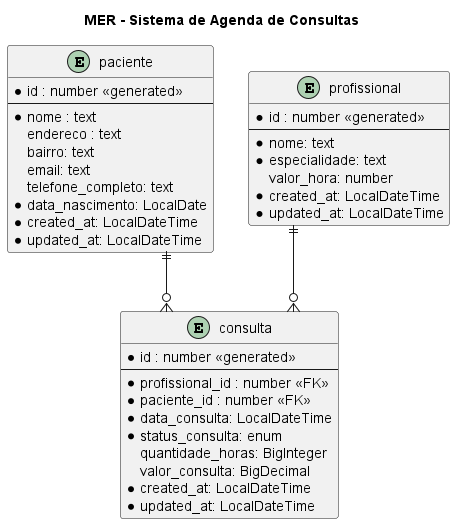

The diagram above was rendered by PlantUML. Its source (embedded in the PNG):
@startuml diagram

title MER - Sistema de Agenda de Consultas

skinparam linetype ortho

entity "paciente" as paciente {
  *id : number <<generated>>
  --
  *nome : text
  endereco : text
  bairro: text
  email: text
  telefone_completo: text
  *data_nascimento: LocalDate
  *created_at: LocalDateTime
  *updated_at: LocalDateTime
}

entity "profissional" as profissional {
  *id : number <<generated>>
  --
  *nome: text
  *especialidade: text
  valor_hora: number
  *created_at: LocalDateTime
  *updated_at: LocalDateTime
}

entity "consulta" as consulta {
  *id : number <<generated>>
  --
  *profissional_id : number <<FK>>
  *paciente_id : number <<FK>>
  *data_consulta: LocalDateTime
  *status_consulta: enum
  quantidade_horas: BigInteger
  valor_consulta: BigDecimal
  *created_at: LocalDateTime
  *updated_at: LocalDateTime
}

paciente ||--o{ consulta
profissional ||--o{ consulta

@enduml